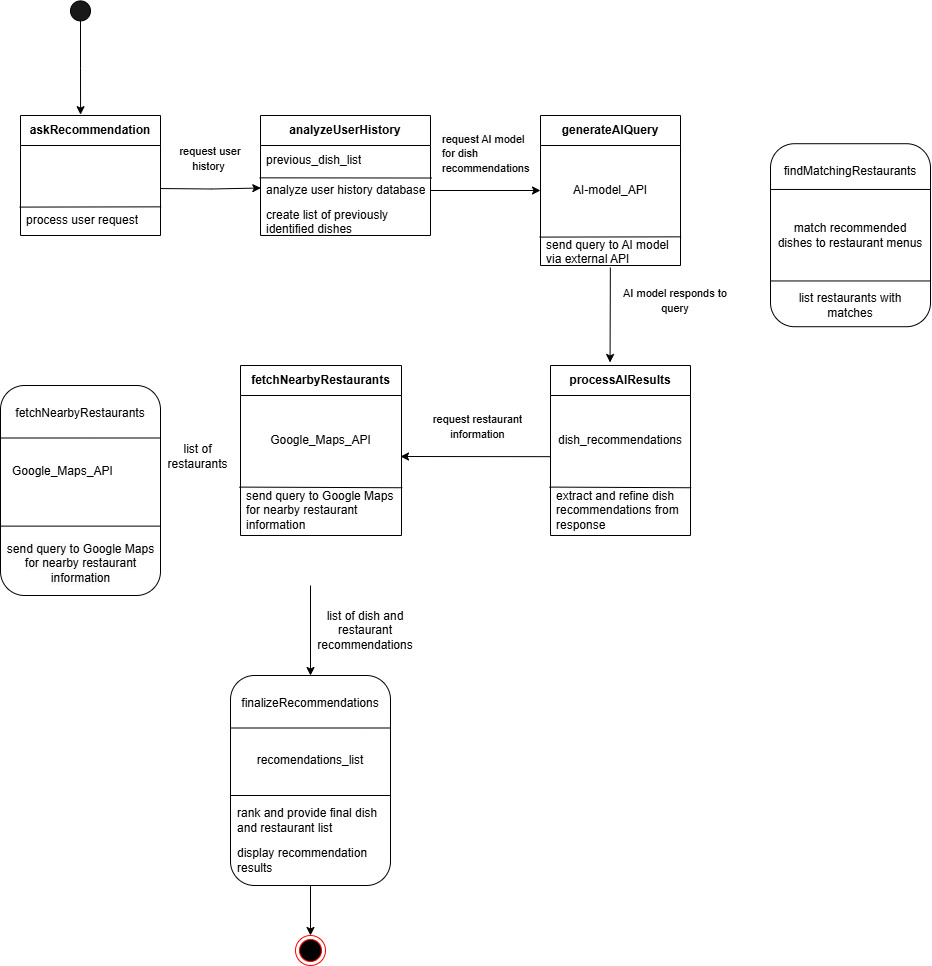

The diagram above was exported from draw.io. Its source (the exported page's mxGraphModel, read from the mxfile embedded in the PNG):
<mxGraphModel dx="1221" dy="1552" grid="1" gridSize="10" guides="1" tooltips="1" connect="1" arrows="1" fold="1" page="1" pageScale="1" pageWidth="1169" pageHeight="827" math="0" shadow="0">
  <root>
    <mxCell id="0" />
    <mxCell id="1" parent="0" />
    <mxCell id="bA17DAC9hkbwJ2nOS7J6-1" value="" style="ellipse;whiteSpace=wrap;html=1;aspect=fixed;fillColor=#191919;" parent="1" vertex="1">
      <mxGeometry x="380" y="-654.58" width="20" height="20" as="geometry" />
    </mxCell>
    <mxCell id="oHTff0H6VFYms6XWuV-k-17" value="" style="endArrow=classic;html=1;rounded=0;exitX=0.499;exitY=1.067;exitDx=0;exitDy=0;exitPerimeter=0;" parent="1" source="fcRACtU8BnUa30cJx7ol-11" edge="1">
      <mxGeometry width="50" height="50" relative="1" as="geometry">
        <mxPoint x="919.55" y="-413" as="sourcePoint" />
        <mxPoint x="919.55" y="-293" as="targetPoint" />
      </mxGeometry>
    </mxCell>
    <mxCell id="oHTff0H6VFYms6XWuV-k-19" value="&lt;font style=&quot;font-size: 11px;&quot;&gt;AI model responds to query&lt;/font&gt;" style="text;html=1;align=center;verticalAlign=middle;whiteSpace=wrap;rounded=0;" parent="1" vertex="1">
      <mxGeometry x="920" y="-370" width="130" height="30" as="geometry" />
    </mxCell>
    <mxCell id="oHTff0H6VFYms6XWuV-k-26" style="edgeStyle=orthogonalEdgeStyle;rounded=0;orthogonalLoop=1;jettySize=auto;html=1;exitX=0.5;exitY=1;exitDx=0;exitDy=0;entryX=0.429;entryY=-0.007;entryDx=0;entryDy=0;entryPerimeter=0;" parent="1" source="bA17DAC9hkbwJ2nOS7J6-1" target="fFmZKtRloS3_sx0T0Avx-3" edge="1">
      <mxGeometry relative="1" as="geometry">
        <mxPoint x="389.76" y="-543.005" as="targetPoint" />
      </mxGeometry>
    </mxCell>
    <mxCell id="oHTff0H6VFYms6XWuV-k-47" value="" style="rounded=1;whiteSpace=wrap;html=1;" parent="1" vertex="1">
      <mxGeometry x="310" y="-270" width="160" height="210" as="geometry" />
    </mxCell>
    <mxCell id="oHTff0H6VFYms6XWuV-k-48" value="" style="endArrow=none;html=1;rounded=0;entryX=1;entryY=0.25;entryDx=0;entryDy=0;exitX=0;exitY=0.25;exitDx=0;exitDy=0;" parent="1" source="oHTff0H6VFYms6XWuV-k-47" target="oHTff0H6VFYms6XWuV-k-47" edge="1">
      <mxGeometry width="50" height="50" relative="1" as="geometry">
        <mxPoint x="480" y="149" as="sourcePoint" />
        <mxPoint x="530" y="99" as="targetPoint" />
      </mxGeometry>
    </mxCell>
    <mxCell id="oHTff0H6VFYms6XWuV-k-49" value="fetchNearbyRestaurants" style="text;html=1;align=center;verticalAlign=middle;whiteSpace=wrap;rounded=0;" parent="1" vertex="1">
      <mxGeometry x="360" y="-257" width="60" height="30" as="geometry" />
    </mxCell>
    <mxCell id="oHTff0H6VFYms6XWuV-k-50" value="" style="endArrow=none;html=1;rounded=0;exitX=0;exitY=0.75;exitDx=0;exitDy=0;entryX=1;entryY=0.75;entryDx=0;entryDy=0;" parent="1" edge="1">
      <mxGeometry width="50" height="50" relative="1" as="geometry">
        <mxPoint x="310" y="-129.37" as="sourcePoint" />
        <mxPoint x="470" y="-129.37" as="targetPoint" />
      </mxGeometry>
    </mxCell>
    <mxCell id="oHTff0H6VFYms6XWuV-k-52" value="Google_Maps_API" style="text;whiteSpace=wrap;html=1;" parent="1" vertex="1">
      <mxGeometry x="320" y="-198.5" width="155" height="40" as="geometry" />
    </mxCell>
    <mxCell id="oHTff0H6VFYms6XWuV-k-62" value="" style="rounded=1;whiteSpace=wrap;html=1;" parent="1" vertex="1">
      <mxGeometry x="1080" y="-511.78999999999996" width="160" height="183" as="geometry" />
    </mxCell>
    <mxCell id="oHTff0H6VFYms6XWuV-k-63" value="" style="endArrow=none;html=1;rounded=0;entryX=1;entryY=0.25;entryDx=0;entryDy=0;exitX=0;exitY=0.25;exitDx=0;exitDy=0;" parent="1" source="oHTff0H6VFYms6XWuV-k-62" target="oHTff0H6VFYms6XWuV-k-62" edge="1">
      <mxGeometry width="50" height="50" relative="1" as="geometry">
        <mxPoint x="1250" y="-92.78999999999999" as="sourcePoint" />
        <mxPoint x="1300" y="-142.79" as="targetPoint" />
      </mxGeometry>
    </mxCell>
    <mxCell id="oHTff0H6VFYms6XWuV-k-64" value="findMatchingRestaurants" style="text;html=1;align=center;verticalAlign=middle;whiteSpace=wrap;rounded=0;" parent="1" vertex="1">
      <mxGeometry x="1130" y="-498.78999999999996" width="60" height="30" as="geometry" />
    </mxCell>
    <mxCell id="oHTff0H6VFYms6XWuV-k-65" value="" style="endArrow=none;html=1;rounded=0;exitX=0;exitY=0.75;exitDx=0;exitDy=0;entryX=1;entryY=0.75;entryDx=0;entryDy=0;" parent="1" source="oHTff0H6VFYms6XWuV-k-62" target="oHTff0H6VFYms6XWuV-k-62" edge="1">
      <mxGeometry width="50" height="50" relative="1" as="geometry">
        <mxPoint x="1115" y="-421.78999999999996" as="sourcePoint" />
        <mxPoint x="1165" y="-471.78999999999996" as="targetPoint" />
      </mxGeometry>
    </mxCell>
    <mxCell id="oHTff0H6VFYms6XWuV-k-66" value="match recommended dishes to restaurant menus" style="text;html=1;align=center;verticalAlign=middle;whiteSpace=wrap;rounded=0;" parent="1" vertex="1">
      <mxGeometry x="1085" y="-435.28999999999996" width="150" height="30" as="geometry" />
    </mxCell>
    <mxCell id="oHTff0H6VFYms6XWuV-k-81" value="" style="endArrow=classic;html=1;rounded=0;exitX=0.009;exitY=0.41;exitDx=0;exitDy=0;exitPerimeter=0;" parent="1" edge="1">
      <mxGeometry width="50" height="50" relative="1" as="geometry">
        <mxPoint x="860" y="-198.83000000000004" as="sourcePoint" />
        <mxPoint x="710" y="-199" as="targetPoint" />
      </mxGeometry>
    </mxCell>
    <mxCell id="oHTff0H6VFYms6XWuV-k-83" value="list of restaurants" style="text;html=1;align=center;verticalAlign=middle;whiteSpace=wrap;rounded=0;" parent="1" vertex="1">
      <mxGeometry x="470" y="-214" width="75" height="30" as="geometry" />
    </mxCell>
    <mxCell id="oHTff0H6VFYms6XWuV-k-84" value="list restaurants with matches" style="text;html=1;align=center;verticalAlign=middle;whiteSpace=wrap;rounded=0;" parent="1" vertex="1">
      <mxGeometry x="1100" y="-364.78999999999996" width="120" height="30" as="geometry" />
    </mxCell>
    <mxCell id="oHTff0H6VFYms6XWuV-k-85" value="" style="endArrow=classic;html=1;rounded=0;" parent="1" edge="1">
      <mxGeometry width="50" height="50" relative="1" as="geometry">
        <mxPoint x="620" y="-70" as="sourcePoint" />
        <mxPoint x="620" y="20" as="targetPoint" />
      </mxGeometry>
    </mxCell>
    <mxCell id="oHTff0H6VFYms6XWuV-k-86" value="" style="rounded=1;whiteSpace=wrap;html=1;" parent="1" vertex="1">
      <mxGeometry x="540" y="20" width="160" height="210" as="geometry" />
    </mxCell>
    <mxCell id="oHTff0H6VFYms6XWuV-k-87" value="" style="endArrow=none;html=1;rounded=0;entryX=1;entryY=0.25;entryDx=0;entryDy=0;exitX=0;exitY=0.25;exitDx=0;exitDy=0;" parent="1" source="oHTff0H6VFYms6XWuV-k-86" target="oHTff0H6VFYms6XWuV-k-86" edge="1">
      <mxGeometry width="50" height="50" relative="1" as="geometry">
        <mxPoint x="710" y="439" as="sourcePoint" />
        <mxPoint x="760" y="389" as="targetPoint" />
      </mxGeometry>
    </mxCell>
    <mxCell id="oHTff0H6VFYms6XWuV-k-88" value="finalizeRecommendations" style="text;html=1;align=center;verticalAlign=middle;whiteSpace=wrap;rounded=0;" parent="1" vertex="1">
      <mxGeometry x="590" y="33" width="60" height="30" as="geometry" />
    </mxCell>
    <mxCell id="oHTff0H6VFYms6XWuV-k-89" value="" style="endArrow=none;html=1;rounded=0;exitX=0;exitY=0.75;exitDx=0;exitDy=0;entryX=1;entryY=0.75;entryDx=0;entryDy=0;" parent="1" edge="1">
      <mxGeometry width="50" height="50" relative="1" as="geometry">
        <mxPoint x="540" y="140.00000000000023" as="sourcePoint" />
        <mxPoint x="700" y="140.00000000000023" as="targetPoint" />
      </mxGeometry>
    </mxCell>
    <mxCell id="oHTff0H6VFYms6XWuV-k-91" value="display recommendation results" style="text;html=1;align=left;verticalAlign=middle;whiteSpace=wrap;rounded=0;" parent="1" vertex="1">
      <mxGeometry x="545" y="190" width="170" height="30" as="geometry" />
    </mxCell>
    <mxCell id="oHTff0H6VFYms6XWuV-k-92" value="list of dish and restaurant recommendations" style="text;html=1;align=center;verticalAlign=middle;whiteSpace=wrap;rounded=0;" parent="1" vertex="1">
      <mxGeometry x="610" y="-40" width="130" height="30" as="geometry" />
    </mxCell>
    <mxCell id="oHTff0H6VFYms6XWuV-k-93" value="" style="endArrow=classic;html=1;rounded=0;exitX=0.5;exitY=1;exitDx=0;exitDy=0;" parent="1" source="oHTff0H6VFYms6XWuV-k-86" edge="1">
      <mxGeometry width="50" height="50" relative="1" as="geometry">
        <mxPoint x="620" y="330" as="sourcePoint" />
        <mxPoint x="620" y="280" as="targetPoint" />
      </mxGeometry>
    </mxCell>
    <mxCell id="Njhig1bDnhx5jpHcPcCO-1" value="" style="ellipse;html=1;shape=endState;fillColor=#000000;strokeColor=#ff0000;" parent="1" vertex="1">
      <mxGeometry x="605" y="280" width="30" height="30" as="geometry" />
    </mxCell>
    <mxCell id="c9FPUbpYWPgMAubi-SF4-1" value="&lt;span style=&quot;color: rgb(0, 0, 0); font-family: Helvetica; font-size: 12px; font-style: normal; font-variant-ligatures: normal; font-variant-caps: normal; font-weight: 400; letter-spacing: normal; orphans: 2; text-indent: 0px; text-transform: none; widows: 2; word-spacing: 0px; -webkit-text-stroke-width: 0px; white-space: normal; background-color: rgb(251, 251, 251); text-decoration-thickness: initial; text-decoration-style: initial; text-decoration-color: initial; float: none; display: inline !important;&quot;&gt;send query to Google Maps for nearby restaurant information&lt;/span&gt;" style="text;whiteSpace=wrap;html=1;align=center;" parent="1" vertex="1">
      <mxGeometry x="312.5" y="-120" width="155" height="40" as="geometry" />
    </mxCell>
    <mxCell id="c9FPUbpYWPgMAubi-SF4-7" style="edgeStyle=orthogonalEdgeStyle;rounded=0;orthogonalLoop=1;jettySize=auto;html=1;exitX=1;exitY=0.944;exitDx=0;exitDy=0;entryX=0.002;entryY=0.557;entryDx=0;entryDy=0;entryPerimeter=0;exitPerimeter=0;" parent="1" edge="1">
      <mxGeometry relative="1" as="geometry">
        <mxPoint x="470" y="-466.96999999999997" as="sourcePoint" />
        <mxPoint x="570.3199999999999" y="-467.49899999999997" as="targetPoint" />
      </mxGeometry>
    </mxCell>
    <mxCell id="c9FPUbpYWPgMAubi-SF4-8" value="&lt;span style=&quot;font-size: 11px;&quot;&gt;request user history&amp;nbsp;&lt;/span&gt;" style="text;html=1;align=center;verticalAlign=middle;whiteSpace=wrap;rounded=0;" parent="1" vertex="1">
      <mxGeometry x="485" y="-511.79" width="70" height="30" as="geometry" />
    </mxCell>
    <mxCell id="HkN0Mdkl7IFLIQadqEVe-2" value="rank and provide final dish and restaurant list" style="text;html=1;align=left;verticalAlign=middle;whiteSpace=wrap;rounded=0;" parent="1" vertex="1">
      <mxGeometry x="545" y="150" width="150" height="30" as="geometry" />
    </mxCell>
    <mxCell id="wKchB69sxI-ZoyeNF-bt-1" value="recomendations_list" style="text;html=1;align=center;verticalAlign=middle;whiteSpace=wrap;rounded=0;" parent="1" vertex="1">
      <mxGeometry x="575" y="90" width="90" height="30" as="geometry" />
    </mxCell>
    <mxCell id="fFmZKtRloS3_sx0T0Avx-3" value="&lt;b&gt;askRecommendation&lt;/b&gt;" style="swimlane;fontStyle=0;childLayout=stackLayout;horizontal=1;startSize=30;horizontalStack=0;resizeParent=1;resizeParentMax=0;resizeLast=0;collapsible=1;marginBottom=0;whiteSpace=wrap;html=1;" parent="1" vertex="1">
      <mxGeometry x="330" y="-540" width="140" height="120" as="geometry" />
    </mxCell>
    <mxCell id="fFmZKtRloS3_sx0T0Avx-4" value="&amp;nbsp;" style="text;strokeColor=none;fillColor=none;align=left;verticalAlign=middle;spacingLeft=4;spacingRight=4;overflow=hidden;points=[[0,0.5],[1,0.5]];portConstraint=eastwest;rotatable=0;whiteSpace=wrap;html=1;" parent="fFmZKtRloS3_sx0T0Avx-3" vertex="1">
      <mxGeometry y="30" width="140" height="30" as="geometry" />
    </mxCell>
    <mxCell id="fFmZKtRloS3_sx0T0Avx-5" value="&amp;nbsp;" style="text;strokeColor=none;fillColor=none;align=left;verticalAlign=middle;spacingLeft=4;spacingRight=4;overflow=hidden;points=[[0,0.5],[1,0.5]];portConstraint=eastwest;rotatable=0;whiteSpace=wrap;html=1;" parent="fFmZKtRloS3_sx0T0Avx-3" vertex="1">
      <mxGeometry y="60" width="140" height="30" as="geometry" />
    </mxCell>
    <mxCell id="fFmZKtRloS3_sx0T0Avx-6" value="&lt;span style=&quot;text-align: center;&quot;&gt;process user request&lt;/span&gt;" style="text;strokeColor=none;fillColor=none;align=left;verticalAlign=middle;spacingLeft=4;spacingRight=4;overflow=hidden;points=[[0,0.5],[1,0.5]];portConstraint=eastwest;rotatable=0;whiteSpace=wrap;html=1;" parent="fFmZKtRloS3_sx0T0Avx-3" vertex="1">
      <mxGeometry y="90" width="140" height="30" as="geometry" />
    </mxCell>
    <mxCell id="fFmZKtRloS3_sx0T0Avx-7" value="" style="endArrow=none;html=1;rounded=0;exitX=-0.007;exitY=1.053;exitDx=0;exitDy=0;exitPerimeter=0;entryX=1.005;entryY=0.045;entryDx=0;entryDy=0;entryPerimeter=0;" parent="fFmZKtRloS3_sx0T0Avx-3" source="fFmZKtRloS3_sx0T0Avx-5" target="fFmZKtRloS3_sx0T0Avx-6" edge="1">
      <mxGeometry width="50" height="50" relative="1" as="geometry">
        <mxPoint x="45" y="140" as="sourcePoint" />
        <mxPoint x="95" y="90" as="targetPoint" />
      </mxGeometry>
    </mxCell>
    <mxCell id="fcRACtU8BnUa30cJx7ol-2" value="&lt;b&gt;analyzeUserHistory&lt;/b&gt;" style="swimlane;fontStyle=0;childLayout=stackLayout;horizontal=1;startSize=30;horizontalStack=0;resizeParent=1;resizeParentMax=0;resizeLast=0;collapsible=1;marginBottom=0;whiteSpace=wrap;html=1;" parent="1" vertex="1">
      <mxGeometry x="570" y="-540" width="170" height="120" as="geometry" />
    </mxCell>
    <mxCell id="fcRACtU8BnUa30cJx7ol-3" value="&lt;span style=&quot;text-align: center;&quot;&gt;previous_dish_list&lt;/span&gt;" style="text;strokeColor=none;fillColor=none;align=left;verticalAlign=middle;spacingLeft=4;spacingRight=4;overflow=hidden;points=[[0,0.5],[1,0.5]];portConstraint=eastwest;rotatable=0;whiteSpace=wrap;html=1;" parent="fcRACtU8BnUa30cJx7ol-2" vertex="1">
      <mxGeometry y="30" width="170" height="30" as="geometry" />
    </mxCell>
    <mxCell id="fcRACtU8BnUa30cJx7ol-4" value="analyze user history database" style="text;strokeColor=none;fillColor=none;align=left;verticalAlign=middle;spacingLeft=4;spacingRight=4;overflow=hidden;points=[[0,0.5],[1,0.5]];portConstraint=eastwest;rotatable=0;whiteSpace=wrap;html=1;" parent="fcRACtU8BnUa30cJx7ol-2" vertex="1">
      <mxGeometry y="60" width="170" height="30" as="geometry" />
    </mxCell>
    <mxCell id="fcRACtU8BnUa30cJx7ol-5" value="create list of previously identified dishes" style="text;strokeColor=none;fillColor=none;align=left;verticalAlign=middle;spacingLeft=4;spacingRight=4;overflow=hidden;points=[[0,0.5],[1,0.5]];portConstraint=eastwest;rotatable=0;whiteSpace=wrap;html=1;" parent="fcRACtU8BnUa30cJx7ol-2" vertex="1">
      <mxGeometry y="90" width="170" height="30" as="geometry" />
    </mxCell>
    <mxCell id="fcRACtU8BnUa30cJx7ol-6" value="" style="endArrow=none;html=1;rounded=0;entryX=1.008;entryY=1.084;entryDx=0;entryDy=0;entryPerimeter=0;exitX=-0.006;exitY=0.078;exitDx=0;exitDy=0;exitPerimeter=0;" parent="fcRACtU8BnUa30cJx7ol-2" source="fcRACtU8BnUa30cJx7ol-4" target="fcRACtU8BnUa30cJx7ol-3" edge="1">
      <mxGeometry width="50" height="50" relative="1" as="geometry">
        <mxPoint x="-65" y="100" as="sourcePoint" />
        <mxPoint x="-15" y="50" as="targetPoint" />
      </mxGeometry>
    </mxCell>
    <mxCell id="fcRACtU8BnUa30cJx7ol-8" value="&lt;b&gt;generateAIQuery&lt;/b&gt;" style="swimlane;fontStyle=0;childLayout=stackLayout;horizontal=1;startSize=30;horizontalStack=0;resizeParent=1;resizeParentMax=0;resizeLast=0;collapsible=1;marginBottom=0;whiteSpace=wrap;html=1;" parent="1" vertex="1">
      <mxGeometry x="850" y="-540" width="140" height="150" as="geometry" />
    </mxCell>
    <mxCell id="fcRACtU8BnUa30cJx7ol-9" value="&amp;nbsp;" style="text;strokeColor=none;fillColor=none;align=left;verticalAlign=middle;spacingLeft=4;spacingRight=4;overflow=hidden;points=[[0,0.5],[1,0.5]];portConstraint=eastwest;rotatable=0;whiteSpace=wrap;html=1;" parent="fcRACtU8BnUa30cJx7ol-8" vertex="1">
      <mxGeometry y="30" width="140" height="30" as="geometry" />
    </mxCell>
    <mxCell id="fcRACtU8BnUa30cJx7ol-13" value="AI-model_API" style="text;html=1;align=center;verticalAlign=middle;whiteSpace=wrap;rounded=0;" parent="fcRACtU8BnUa30cJx7ol-8" vertex="1">
      <mxGeometry y="60" width="140" height="30" as="geometry" />
    </mxCell>
    <mxCell id="fcRACtU8BnUa30cJx7ol-10" value="&amp;nbsp;" style="text;strokeColor=none;fillColor=none;align=left;verticalAlign=middle;spacingLeft=4;spacingRight=4;overflow=hidden;points=[[0,0.5],[1,0.5]];portConstraint=eastwest;rotatable=0;whiteSpace=wrap;html=1;" parent="fcRACtU8BnUa30cJx7ol-8" vertex="1">
      <mxGeometry y="90" width="140" height="30" as="geometry" />
    </mxCell>
    <mxCell id="fcRACtU8BnUa30cJx7ol-11" value="&lt;span style=&quot;text-align: center;&quot;&gt;send query to AI model via external API&lt;/span&gt;" style="text;strokeColor=none;fillColor=none;align=left;verticalAlign=middle;spacingLeft=4;spacingRight=4;overflow=hidden;points=[[0,0.5],[1,0.5]];portConstraint=eastwest;rotatable=0;whiteSpace=wrap;html=1;" parent="fcRACtU8BnUa30cJx7ol-8" vertex="1">
      <mxGeometry y="120" width="140" height="30" as="geometry" />
    </mxCell>
    <mxCell id="fcRACtU8BnUa30cJx7ol-12" value="" style="endArrow=none;html=1;rounded=0;exitX=-0.007;exitY=1.053;exitDx=0;exitDy=0;exitPerimeter=0;entryX=1.005;entryY=0.045;entryDx=0;entryDy=0;entryPerimeter=0;" parent="fcRACtU8BnUa30cJx7ol-8" source="fcRACtU8BnUa30cJx7ol-10" target="fcRACtU8BnUa30cJx7ol-11" edge="1">
      <mxGeometry width="50" height="50" relative="1" as="geometry">
        <mxPoint x="45" y="140" as="sourcePoint" />
        <mxPoint x="95" y="90" as="targetPoint" />
      </mxGeometry>
    </mxCell>
    <mxCell id="fcRACtU8BnUa30cJx7ol-14" value="&lt;span style=&quot;color: rgb(0, 0, 0); font-family: Helvetica; font-size: 11px; font-style: normal; font-variant-ligatures: normal; font-variant-caps: normal; font-weight: 400; letter-spacing: normal; orphans: 2; text-align: center; text-indent: 0px; text-transform: none; widows: 2; word-spacing: 0px; -webkit-text-stroke-width: 0px; white-space: normal; background-color: rgb(251, 251, 251); text-decoration-thickness: initial; text-decoration-style: initial; text-decoration-color: initial; float: none; display: inline !important;&quot;&gt;request AI model for dish recommendations&lt;/span&gt;" style="text;whiteSpace=wrap;html=1;" parent="1" vertex="1">
      <mxGeometry x="750" y="-530" width="90" height="40" as="geometry" />
    </mxCell>
    <mxCell id="fcRACtU8BnUa30cJx7ol-7" style="edgeStyle=orthogonalEdgeStyle;rounded=0;orthogonalLoop=1;jettySize=auto;html=1;exitX=1;exitY=0.5;exitDx=0;exitDy=0;entryX=0;entryY=0.5;entryDx=0;entryDy=0;" parent="1" source="fcRACtU8BnUa30cJx7ol-4" target="fcRACtU8BnUa30cJx7ol-13" edge="1">
      <mxGeometry relative="1" as="geometry">
        <mxPoint x="840" y="-464.97872340425533" as="targetPoint" />
      </mxGeometry>
    </mxCell>
    <mxCell id="fcRACtU8BnUa30cJx7ol-15" value="&lt;b&gt;processAIResults&lt;/b&gt;" style="swimlane;fontStyle=0;childLayout=stackLayout;horizontal=1;startSize=30;horizontalStack=0;resizeParent=1;resizeParentMax=0;resizeLast=0;collapsible=1;marginBottom=0;whiteSpace=wrap;html=1;" parent="1" vertex="1">
      <mxGeometry x="860" y="-290" width="140" height="170" as="geometry" />
    </mxCell>
    <mxCell id="fcRACtU8BnUa30cJx7ol-16" value="&amp;nbsp;" style="text;strokeColor=none;fillColor=none;align=left;verticalAlign=middle;spacingLeft=4;spacingRight=4;overflow=hidden;points=[[0,0.5],[1,0.5]];portConstraint=eastwest;rotatable=0;whiteSpace=wrap;html=1;" parent="fcRACtU8BnUa30cJx7ol-15" vertex="1">
      <mxGeometry y="30" width="140" height="30" as="geometry" />
    </mxCell>
    <mxCell id="fcRACtU8BnUa30cJx7ol-17" value="dish_recommendations" style="text;html=1;align=center;verticalAlign=middle;whiteSpace=wrap;rounded=0;" parent="fcRACtU8BnUa30cJx7ol-15" vertex="1">
      <mxGeometry y="60" width="140" height="30" as="geometry" />
    </mxCell>
    <mxCell id="fcRACtU8BnUa30cJx7ol-18" value="&amp;nbsp;" style="text;strokeColor=none;fillColor=none;align=left;verticalAlign=middle;spacingLeft=4;spacingRight=4;overflow=hidden;points=[[0,0.5],[1,0.5]];portConstraint=eastwest;rotatable=0;whiteSpace=wrap;html=1;" parent="fcRACtU8BnUa30cJx7ol-15" vertex="1">
      <mxGeometry y="90" width="140" height="30" as="geometry" />
    </mxCell>
    <mxCell id="fcRACtU8BnUa30cJx7ol-19" value="&lt;span style=&quot;text-align: center;&quot;&gt;extract and refine dish recommendations from response&lt;/span&gt;" style="text;strokeColor=none;fillColor=none;align=left;verticalAlign=middle;spacingLeft=4;spacingRight=4;overflow=hidden;points=[[0,0.5],[1,0.5]];portConstraint=eastwest;rotatable=0;whiteSpace=wrap;html=1;" parent="fcRACtU8BnUa30cJx7ol-15" vertex="1">
      <mxGeometry y="120" width="140" height="50" as="geometry" />
    </mxCell>
    <mxCell id="fcRACtU8BnUa30cJx7ol-20" value="" style="endArrow=none;html=1;rounded=0;exitX=-0.007;exitY=1.053;exitDx=0;exitDy=0;exitPerimeter=0;entryX=1.005;entryY=0.045;entryDx=0;entryDy=0;entryPerimeter=0;" parent="fcRACtU8BnUa30cJx7ol-15" source="fcRACtU8BnUa30cJx7ol-18" target="fcRACtU8BnUa30cJx7ol-19" edge="1">
      <mxGeometry width="50" height="50" relative="1" as="geometry">
        <mxPoint x="45" y="140" as="sourcePoint" />
        <mxPoint x="95" y="90" as="targetPoint" />
      </mxGeometry>
    </mxCell>
    <mxCell id="fcRACtU8BnUa30cJx7ol-28" value="&lt;font style=&quot;font-size: 11px;&quot;&gt;request restaurant information&lt;/font&gt;" style="text;html=1;align=center;verticalAlign=middle;whiteSpace=wrap;rounded=0;" parent="1" vertex="1">
      <mxGeometry x="735" y="-244" width="105" height="30" as="geometry" />
    </mxCell>
    <mxCell id="Oofkf7PCQWBPVFhbR1NN-1" value="&lt;b&gt;fetchNearbyRestaurants&lt;/b&gt;" style="swimlane;fontStyle=0;childLayout=stackLayout;horizontal=1;startSize=30;horizontalStack=0;resizeParent=1;resizeParentMax=0;resizeLast=0;collapsible=1;marginBottom=0;whiteSpace=wrap;html=1;" parent="1" vertex="1">
      <mxGeometry x="550" y="-290" width="161" height="170" as="geometry" />
    </mxCell>
    <mxCell id="Oofkf7PCQWBPVFhbR1NN-2" value="&amp;nbsp;" style="text;strokeColor=none;fillColor=none;align=left;verticalAlign=middle;spacingLeft=4;spacingRight=4;overflow=hidden;points=[[0,0.5],[1,0.5]];portConstraint=eastwest;rotatable=0;whiteSpace=wrap;html=1;" parent="Oofkf7PCQWBPVFhbR1NN-1" vertex="1">
      <mxGeometry y="30" width="161" height="30" as="geometry" />
    </mxCell>
    <mxCell id="Oofkf7PCQWBPVFhbR1NN-3" value="&lt;span style=&quot;text-align: left;&quot;&gt;Google_Maps_API&lt;/span&gt;" style="text;html=1;align=center;verticalAlign=middle;whiteSpace=wrap;rounded=0;" parent="Oofkf7PCQWBPVFhbR1NN-1" vertex="1">
      <mxGeometry y="60" width="161" height="30" as="geometry" />
    </mxCell>
    <mxCell id="Oofkf7PCQWBPVFhbR1NN-4" value="&amp;nbsp;" style="text;strokeColor=none;fillColor=none;align=left;verticalAlign=middle;spacingLeft=4;spacingRight=4;overflow=hidden;points=[[0,0.5],[1,0.5]];portConstraint=eastwest;rotatable=0;whiteSpace=wrap;html=1;" parent="Oofkf7PCQWBPVFhbR1NN-1" vertex="1">
      <mxGeometry y="90" width="161" height="30" as="geometry" />
    </mxCell>
    <mxCell id="Oofkf7PCQWBPVFhbR1NN-5" value="&lt;span style=&quot;text-align: center;&quot;&gt;send query to Google Maps for nearby restaurant information&lt;/span&gt;" style="text;strokeColor=none;fillColor=none;align=left;verticalAlign=middle;spacingLeft=4;spacingRight=4;overflow=hidden;points=[[0,0.5],[1,0.5]];portConstraint=eastwest;rotatable=0;whiteSpace=wrap;html=1;" parent="Oofkf7PCQWBPVFhbR1NN-1" vertex="1">
      <mxGeometry y="120" width="161" height="50" as="geometry" />
    </mxCell>
    <mxCell id="Oofkf7PCQWBPVFhbR1NN-6" value="" style="endArrow=none;html=1;rounded=0;exitX=-0.007;exitY=1.053;exitDx=0;exitDy=0;exitPerimeter=0;entryX=1.005;entryY=0.045;entryDx=0;entryDy=0;entryPerimeter=0;" parent="Oofkf7PCQWBPVFhbR1NN-1" source="Oofkf7PCQWBPVFhbR1NN-4" target="Oofkf7PCQWBPVFhbR1NN-5" edge="1">
      <mxGeometry width="50" height="50" relative="1" as="geometry">
        <mxPoint x="45" y="140" as="sourcePoint" />
        <mxPoint x="95" y="90" as="targetPoint" />
      </mxGeometry>
    </mxCell>
  </root>
</mxGraphModel>